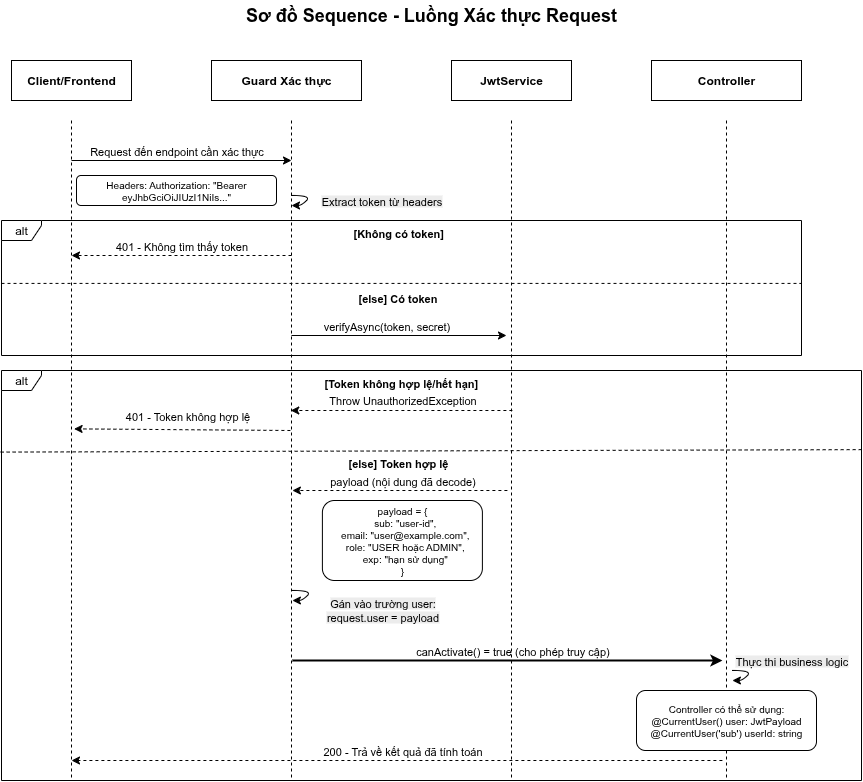

The diagram above was exported from draw.io. Its source (the exported page's mxGraphModel, read from the mxfile embedded in the PNG):
<mxGraphModel dx="653" dy="284" grid="1" gridSize="10" guides="1" tooltips="1" connect="1" arrows="1" fold="1" page="1" pageScale="1" pageWidth="1400" pageHeight="900" math="0" shadow="0">
  <root>
    <mxCell id="0" />
    <mxCell id="1" parent="0" />
    <mxCell id="alt_frame2" value="alt" style="shape=umlFrame;whiteSpace=wrap;html=1;width=40;height=20;" parent="1" vertex="1">
      <mxGeometry x="70" y="390" width="860" height="410" as="geometry" />
    </mxCell>
    <mxCell id="title" value="Sơ đồ Sequence - Luồng Xác thực Request" style="text;html=1;strokeColor=none;fillColor=none;align=center;verticalAlign=middle;whiteSpace=wrap;rounded=0;fontSize=18;fontStyle=1;" parent="1" vertex="1">
      <mxGeometry x="300" y="20" width="400" height="30" as="geometry" />
    </mxCell>
    <mxCell id="client_box" value="Client/Frontend" style="rounded=0;whiteSpace=wrap;html=1;fontStyle=1;" parent="1" vertex="1">
      <mxGeometry x="80" y="80" width="120" height="40" as="geometry" />
    </mxCell>
    <mxCell id="guard_box" value="Guard Xác thực" style="rounded=0;whiteSpace=wrap;html=1;fontStyle=1;" parent="1" vertex="1">
      <mxGeometry x="280" y="80" width="150" height="40" as="geometry" />
    </mxCell>
    <mxCell id="jwt_box" value="JwtService" style="rounded=0;whiteSpace=wrap;html=1;fontStyle=1;" parent="1" vertex="1">
      <mxGeometry x="520" y="80" width="120" height="40" as="geometry" />
    </mxCell>
    <mxCell id="controller_box" value="Controller" style="rounded=0;whiteSpace=wrap;html=1;fontStyle=1;" parent="1" vertex="1">
      <mxGeometry x="720" y="80" width="150" height="40" as="geometry" />
    </mxCell>
    <mxCell id="client_lifeline" value="" style="endArrow=none;dashed=1;html=1;strokeWidth=1;" parent="1" edge="1">
      <mxGeometry width="50" height="50" relative="1" as="geometry">
        <mxPoint x="140" y="140" as="sourcePoint" />
        <mxPoint x="140" y="800" as="targetPoint" />
      </mxGeometry>
    </mxCell>
    <mxCell id="guard_lifeline" value="" style="endArrow=none;dashed=1;html=1;strokeWidth=1;" parent="1" edge="1">
      <mxGeometry width="50" height="50" relative="1" as="geometry">
        <mxPoint x="360" y="140" as="sourcePoint" />
        <mxPoint x="360" y="800" as="targetPoint" />
      </mxGeometry>
    </mxCell>
    <mxCell id="jwt_lifeline" value="" style="endArrow=none;dashed=1;html=1;strokeWidth=1;" parent="1" edge="1">
      <mxGeometry width="50" height="50" relative="1" as="geometry">
        <mxPoint x="580" y="140" as="sourcePoint" />
        <mxPoint x="580" y="800" as="targetPoint" />
      </mxGeometry>
    </mxCell>
    <mxCell id="controller_lifeline" value="" style="endArrow=none;dashed=1;html=1;strokeWidth=1;" parent="1" edge="1">
      <mxGeometry width="50" height="50" relative="1" as="geometry">
        <mxPoint x="795" y="140" as="sourcePoint" />
        <mxPoint x="795" y="800" as="targetPoint" />
      </mxGeometry>
    </mxCell>
    <mxCell id="msg1" value="" style="endArrow=classic;html=1;strokeWidth=1;" parent="1" edge="1">
      <mxGeometry width="50" height="50" relative="1" as="geometry">
        <mxPoint x="140" y="180" as="sourcePoint" />
        <mxPoint x="360" y="180" as="targetPoint" />
      </mxGeometry>
    </mxCell>
    <mxCell id="msg1_label" value="&lt;span style=&quot;font-weight: normal;&quot;&gt;Request đến endpoint cần xác thực&lt;/span&gt;" style="text;html=1;align=center;verticalAlign=bottom;resizable=0;points=[];autosize=1;fontStyle=1;fontSize=11;" parent="1" vertex="1">
      <mxGeometry x="145" y="150" width="200" height="30" as="geometry" />
    </mxCell>
    <mxCell id="note1" value="Headers: Authorization: &quot;Bearer eyJhbGciOiJIUzI1NiIs...&quot;" style="rounded=1;whiteSpace=wrap;html=1;fontSize=10;" parent="1" vertex="1">
      <mxGeometry x="145" y="195" width="200" height="30" as="geometry" />
    </mxCell>
    <mxCell id="alt_frame1" value="alt" style="shape=umlFrame;whiteSpace=wrap;html=1;width=40;height=20;shadow=0;" parent="1" vertex="1">
      <mxGeometry x="70" y="240" width="800" height="135" as="geometry" />
    </mxCell>
    <mxCell id="alt_condition1" value="&lt;span style=&quot;font-style: normal;&quot;&gt;&lt;b&gt;[Không có token]&lt;/b&gt;&lt;/span&gt;" style="text;html=1;align=left;verticalAlign=top;resizable=0;points=[];autosize=1;fontStyle=2;fontSize=11;color=#c62828;" parent="1" vertex="1">
      <mxGeometry x="420" y="240" width="110" height="30" as="geometry" />
    </mxCell>
    <mxCell id="msg3" value="" style="endArrow=classic;html=1;strokeWidth=1;dashed=1;" parent="1" edge="1">
      <mxGeometry width="50" height="50" relative="1" as="geometry">
        <mxPoint x="360" y="275" as="sourcePoint" />
        <mxPoint x="140" y="275" as="targetPoint" />
      </mxGeometry>
    </mxCell>
    <mxCell id="msg3_label" value="401 - Không tìm thấy token" style="text;html=1;align=center;verticalAlign=bottom;resizable=0;points=[];autosize=1;fontSize=11;color=#c62828;" parent="1" vertex="1">
      <mxGeometry x="180" y="250" width="140" height="25" as="geometry" />
    </mxCell>
    <mxCell id="else_frame" value="&lt;b style=&quot;font-style: normal;&quot;&gt;[else] Có token&lt;/b&gt;" style="text;html=1;align=left;verticalAlign=top;resizable=0;points=[];autosize=1;fontStyle=2;fontSize=11;color=#2e7d32;" parent="1" vertex="1">
      <mxGeometry x="425" y="305" width="100" height="30" as="geometry" />
    </mxCell>
    <mxCell id="msg4" value="" style="endArrow=classic;html=1;strokeWidth=1;" parent="1" edge="1">
      <mxGeometry width="50" height="50" relative="1" as="geometry">
        <mxPoint x="360" y="355" as="sourcePoint" />
        <mxPoint x="575" y="355" as="targetPoint" />
      </mxGeometry>
    </mxCell>
    <mxCell id="msg4_label" value="verifyAsync(token, secret)" style="text;html=1;align=center;verticalAlign=bottom;resizable=0;points=[];autosize=1;fontSize=11;" parent="1" vertex="1">
      <mxGeometry x="390" y="330" width="130" height="25" as="geometry" />
    </mxCell>
    <mxCell id="alt_condition2" value="&lt;b style=&quot;font-style: normal;&quot;&gt;[Token không hợp lệ/hết hạn]&lt;/b&gt;" style="text;html=1;align=left;verticalAlign=top;resizable=0;points=[];autosize=1;fontStyle=2;fontSize=11;color=#c62828;" parent="1" vertex="1">
      <mxGeometry x="390.89" y="390" width="180" height="30" as="geometry" />
    </mxCell>
    <mxCell id="msg5" value="" style="endArrow=classic;html=1;strokeWidth=1;dashed=1;entryX=0.526;entryY=1.135;entryDx=0;entryDy=0;entryPerimeter=0;" parent="1" edge="1">
      <mxGeometry width="50" height="50" relative="1" as="geometry">
        <mxPoint x="580.89" y="430" as="sourcePoint" />
        <mxPoint x="359.26999999999987" y="430.005" as="targetPoint" />
      </mxGeometry>
    </mxCell>
    <mxCell id="fdzB_pWs_cNC_eh8pnbF-12" value="Throw UnauthorizedException" style="edgeLabel;html=1;align=center;verticalAlign=middle;resizable=0;points=[];" parent="msg5" vertex="1" connectable="0">
      <mxGeometry x="-0.1478" y="-1" relative="1" as="geometry">
        <mxPoint x="-16" y="-9" as="offset" />
      </mxGeometry>
    </mxCell>
    <mxCell id="msg5_label" value="401 - Token không hợp lệ" style="text;html=1;align=center;verticalAlign=bottom;resizable=0;points=[];autosize=1;fontSize=11;color=#c62828;" parent="1" vertex="1">
      <mxGeometry x="190.89" y="420" width="130" height="25" as="geometry" />
    </mxCell>
    <mxCell id="else_frame2" value="&lt;span style=&quot;font-style: normal;&quot;&gt;&lt;b&gt;[else] Token hợp lệ&lt;/b&gt;&lt;/span&gt;" style="text;html=1;align=left;verticalAlign=top;resizable=0;points=[];autosize=1;fontStyle=2;fontSize=11;color=#2e7d32;" parent="1" vertex="1">
      <mxGeometry x="415" y="470" width="120" height="30" as="geometry" />
    </mxCell>
    <mxCell id="msg6" value="" style="endArrow=classic;html=1;strokeWidth=1;dashed=1;" parent="1" edge="1">
      <mxGeometry width="50" height="50" relative="1" as="geometry">
        <mxPoint x="575.89" y="510" as="sourcePoint" />
        <mxPoint x="360.89" y="510" as="targetPoint" />
      </mxGeometry>
    </mxCell>
    <mxCell id="msg6_label" value="payload (nội dung đã decode)" style="text;html=1;align=center;verticalAlign=bottom;resizable=0;points=[];autosize=1;fontSize=11;" parent="1" vertex="1">
      <mxGeometry x="385.89" y="480" width="170" height="30" as="geometry" />
    </mxCell>
    <mxCell id="payload_note" value="payload = {&lt;br&gt;&amp;nbsp;&amp;nbsp;sub: &quot;user-id&quot;,&lt;br&gt;&amp;nbsp;&amp;nbsp;email: &quot;user@example.com&quot;,&lt;br&gt;&amp;nbsp;&amp;nbsp;role: &quot;USER hoặc ADMIN&quot;,&lt;br&gt;&amp;nbsp;&amp;nbsp;exp: &quot;hạn sử dụng&quot;&lt;br&gt;}" style="rounded=1;whiteSpace=wrap;html=1;fontSize=10;" parent="1" vertex="1">
      <mxGeometry x="390.89" y="520" width="160" height="80" as="geometry" />
    </mxCell>
    <mxCell id="msg8" value="" style="endArrow=classic;html=1;strokeWidth=2;" parent="1" edge="1">
      <mxGeometry width="50" height="50" relative="1" as="geometry">
        <mxPoint x="360.89" y="680" as="sourcePoint" />
        <mxPoint x="790.89" y="680" as="targetPoint" />
      </mxGeometry>
    </mxCell>
    <mxCell id="note4" value="Controller có thể sử dụng:&lt;br&gt;@CurrentUser() user: JwtPayload&lt;br&gt;@CurrentUser('sub') userId: string" style="rounded=1;whiteSpace=wrap;html=1;fontSize=10;" parent="1" vertex="1">
      <mxGeometry x="705" y="710" width="180" height="60" as="geometry" />
    </mxCell>
    <mxCell id="msg10" value="" style="endArrow=classic;html=1;strokeWidth=1;dashed=1;" parent="1" edge="1">
      <mxGeometry width="50" height="50" relative="1" as="geometry">
        <mxPoint x="790.89" y="780" as="sourcePoint" />
        <mxPoint x="140" y="780" as="targetPoint" />
      </mxGeometry>
    </mxCell>
    <mxCell id="msg10_label" value="&lt;span style=&quot;font-weight: normal;&quot;&gt;200 - Trả về kết quả đã tính toán&lt;/span&gt;" style="text;html=1;align=center;verticalAlign=bottom;resizable=0;points=[];autosize=1;fontSize=11;color=#2e7d32;fontStyle=1;" parent="1" vertex="1">
      <mxGeometry x="380.89" y="750" width="180" height="30" as="geometry" />
    </mxCell>
    <mxCell id="fdzB_pWs_cNC_eh8pnbF-1" value="" style="curved=1;endArrow=classic;html=1;rounded=0;" parent="1" edge="1">
      <mxGeometry width="50" height="50" relative="1" as="geometry">
        <mxPoint x="360" y="215" as="sourcePoint" />
        <mxPoint x="360" y="225" as="targetPoint" />
        <Array as="points">
          <mxPoint x="380" y="215" />
          <mxPoint x="370" y="225" />
        </Array>
      </mxGeometry>
    </mxCell>
    <mxCell id="fdzB_pWs_cNC_eh8pnbF-2" value="&lt;span style=&quot;background-color: rgb(236, 236, 236);&quot;&gt;Extract token từ headers&lt;/span&gt;" style="edgeLabel;html=1;align=center;verticalAlign=middle;resizable=0;points=[];" parent="fdzB_pWs_cNC_eh8pnbF-1" connectable="0" vertex="1">
      <mxGeometry x="0.1753" y="-1" relative="1" as="geometry">
        <mxPoint x="75" y="2" as="offset" />
      </mxGeometry>
    </mxCell>
    <mxCell id="fdzB_pWs_cNC_eh8pnbF-6" value="" style="curved=1;endArrow=classic;html=1;rounded=0;" parent="1" edge="1">
      <mxGeometry width="50" height="50" relative="1" as="geometry">
        <mxPoint x="360.89" y="610" as="sourcePoint" />
        <mxPoint x="360.89" y="620" as="targetPoint" />
        <Array as="points">
          <mxPoint x="380.89" y="610" />
          <mxPoint x="370.89" y="620" />
        </Array>
      </mxGeometry>
    </mxCell>
    <mxCell id="fdzB_pWs_cNC_eh8pnbF-7" value="&lt;span style=&quot;background-color: rgb(236, 236, 236);&quot;&gt;Gán vào trường user:&lt;/span&gt;&lt;br&gt;&lt;div&gt;&lt;span style=&quot;background-color: rgb(236, 236, 236);&quot;&gt;request.user = payload&lt;/span&gt;&lt;/div&gt;" style="edgeLabel;html=1;align=center;verticalAlign=middle;resizable=0;points=[];" parent="fdzB_pWs_cNC_eh8pnbF-6" connectable="0" vertex="1">
      <mxGeometry x="0.1753" y="-1" relative="1" as="geometry">
        <mxPoint x="75" y="16" as="offset" />
      </mxGeometry>
    </mxCell>
    <mxCell id="fdzB_pWs_cNC_eh8pnbF-10" value="" style="endArrow=classic;html=1;strokeWidth=1;dashed=1;entryX=0.526;entryY=1.135;entryDx=0;entryDy=0;entryPerimeter=0;" parent="1" edge="1">
      <mxGeometry width="50" height="50" relative="1" as="geometry">
        <mxPoint x="358.89" y="450" as="sourcePoint" />
        <mxPoint x="142.57999999999998" y="448.375" as="targetPoint" />
      </mxGeometry>
    </mxCell>
    <mxCell id="fdzB_pWs_cNC_eh8pnbF-13" value="" style="curved=1;endArrow=classic;html=1;rounded=0;" parent="1" edge="1">
      <mxGeometry width="50" height="50" relative="1" as="geometry">
        <mxPoint x="800.89" y="690" as="sourcePoint" />
        <mxPoint x="800.89" y="700" as="targetPoint" />
        <Array as="points">
          <mxPoint x="820.89" y="690" />
          <mxPoint x="810.89" y="700" />
        </Array>
      </mxGeometry>
    </mxCell>
    <mxCell id="fdzB_pWs_cNC_eh8pnbF-14" value="&lt;span style=&quot;background-color: rgb(236, 236, 236);&quot;&gt;Thực thi business logic&lt;/span&gt;" style="edgeLabel;html=1;align=center;verticalAlign=middle;resizable=0;points=[];" parent="fdzB_pWs_cNC_eh8pnbF-13" connectable="0" vertex="1">
      <mxGeometry x="0.1753" y="-1" relative="1" as="geometry">
        <mxPoint x="44" y="-13" as="offset" />
      </mxGeometry>
    </mxCell>
    <mxCell id="fdzB_pWs_cNC_eh8pnbF-15" value="" style="endArrow=none;dashed=1;html=1;rounded=0;exitX=0;exitY=0.466;exitDx=0;exitDy=0;exitPerimeter=0;entryX=1;entryY=0.466;entryDx=0;entryDy=0;entryPerimeter=0;" parent="1" source="alt_frame1" target="alt_frame1" edge="1">
      <mxGeometry width="50" height="50" relative="1" as="geometry">
        <mxPoint x="370" y="455" as="sourcePoint" />
        <mxPoint x="420" y="405" as="targetPoint" />
      </mxGeometry>
    </mxCell>
    <mxCell id="fdzB_pWs_cNC_eh8pnbF-18" value="" style="endArrow=none;dashed=1;html=1;rounded=0;exitX=-0.001;exitY=0.199;exitDx=0;exitDy=0;exitPerimeter=0;entryX=1;entryY=0.193;entryDx=0;entryDy=0;entryPerimeter=0;strokeWidth=1;" parent="1" source="alt_frame2" target="alt_frame2" edge="1">
      <mxGeometry width="50" height="50" relative="1" as="geometry">
        <mxPoint x="80.89" y="472" as="sourcePoint" />
        <mxPoint x="882.89" y="470" as="targetPoint" />
      </mxGeometry>
    </mxCell>
    <mxCell id="msg8_label" value="canActivate() = true (cho phép truy cập)" style="text;html=1;align=center;verticalAlign=bottom;resizable=0;points=[];autosize=1;fontSize=11;" parent="1" vertex="1">
      <mxGeometry x="470.89" y="650" width="220" height="30" as="geometry" />
    </mxCell>
  </root>
</mxGraphModel>